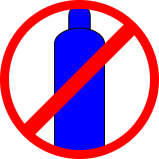

The diagram above was exported from draw.io. Its source (the exported page's mxGraphModel, read from the mxfile embedded in the PNG):
<mxGraphModel dx="1408" dy="699" grid="1" gridSize="10" guides="1" tooltips="1" connect="1" arrows="1" fold="1" page="1" pageScale="1" pageWidth="850" pageHeight="1100" math="0" shadow="0">
  <root>
    <mxCell id="0" />
    <mxCell id="1" parent="0" />
    <mxCell id="l4Rq7ou1D7BgKeioAn4a-3" value="" style="shape=mxgraph.pid.vessels.gas_bottle;html=1;align=center;verticalLabelPosition=bottom;verticalAlign=top;dashed=0;fillColor=#0000FF;" vertex="1" parent="1">
      <mxGeometry x="310" y="70" width="50" height="150" as="geometry" />
    </mxCell>
    <mxCell id="l4Rq7ou1D7BgKeioAn4a-4" value="" style="ellipse;whiteSpace=wrap;html=1;aspect=fixed;fillColor=none;strokeColor=#FF0000;strokeWidth=9;" vertex="1" parent="1">
      <mxGeometry x="260" y="70" width="150" height="150" as="geometry" />
    </mxCell>
    <mxCell id="l4Rq7ou1D7BgKeioAn4a-5" value="" style="endArrow=none;html=1;entryX=1;entryY=0;entryDx=0;entryDy=0;exitX=0;exitY=1;exitDx=0;exitDy=0;strokeColor=#FF0000;strokeWidth=15;" edge="1" parent="1" source="l4Rq7ou1D7BgKeioAn4a-4" target="l4Rq7ou1D7BgKeioAn4a-4">
      <mxGeometry width="50" height="50" relative="1" as="geometry">
        <mxPoint x="180" y="380" as="sourcePoint" />
        <mxPoint x="230" y="330" as="targetPoint" />
      </mxGeometry>
    </mxCell>
  </root>
</mxGraphModel>